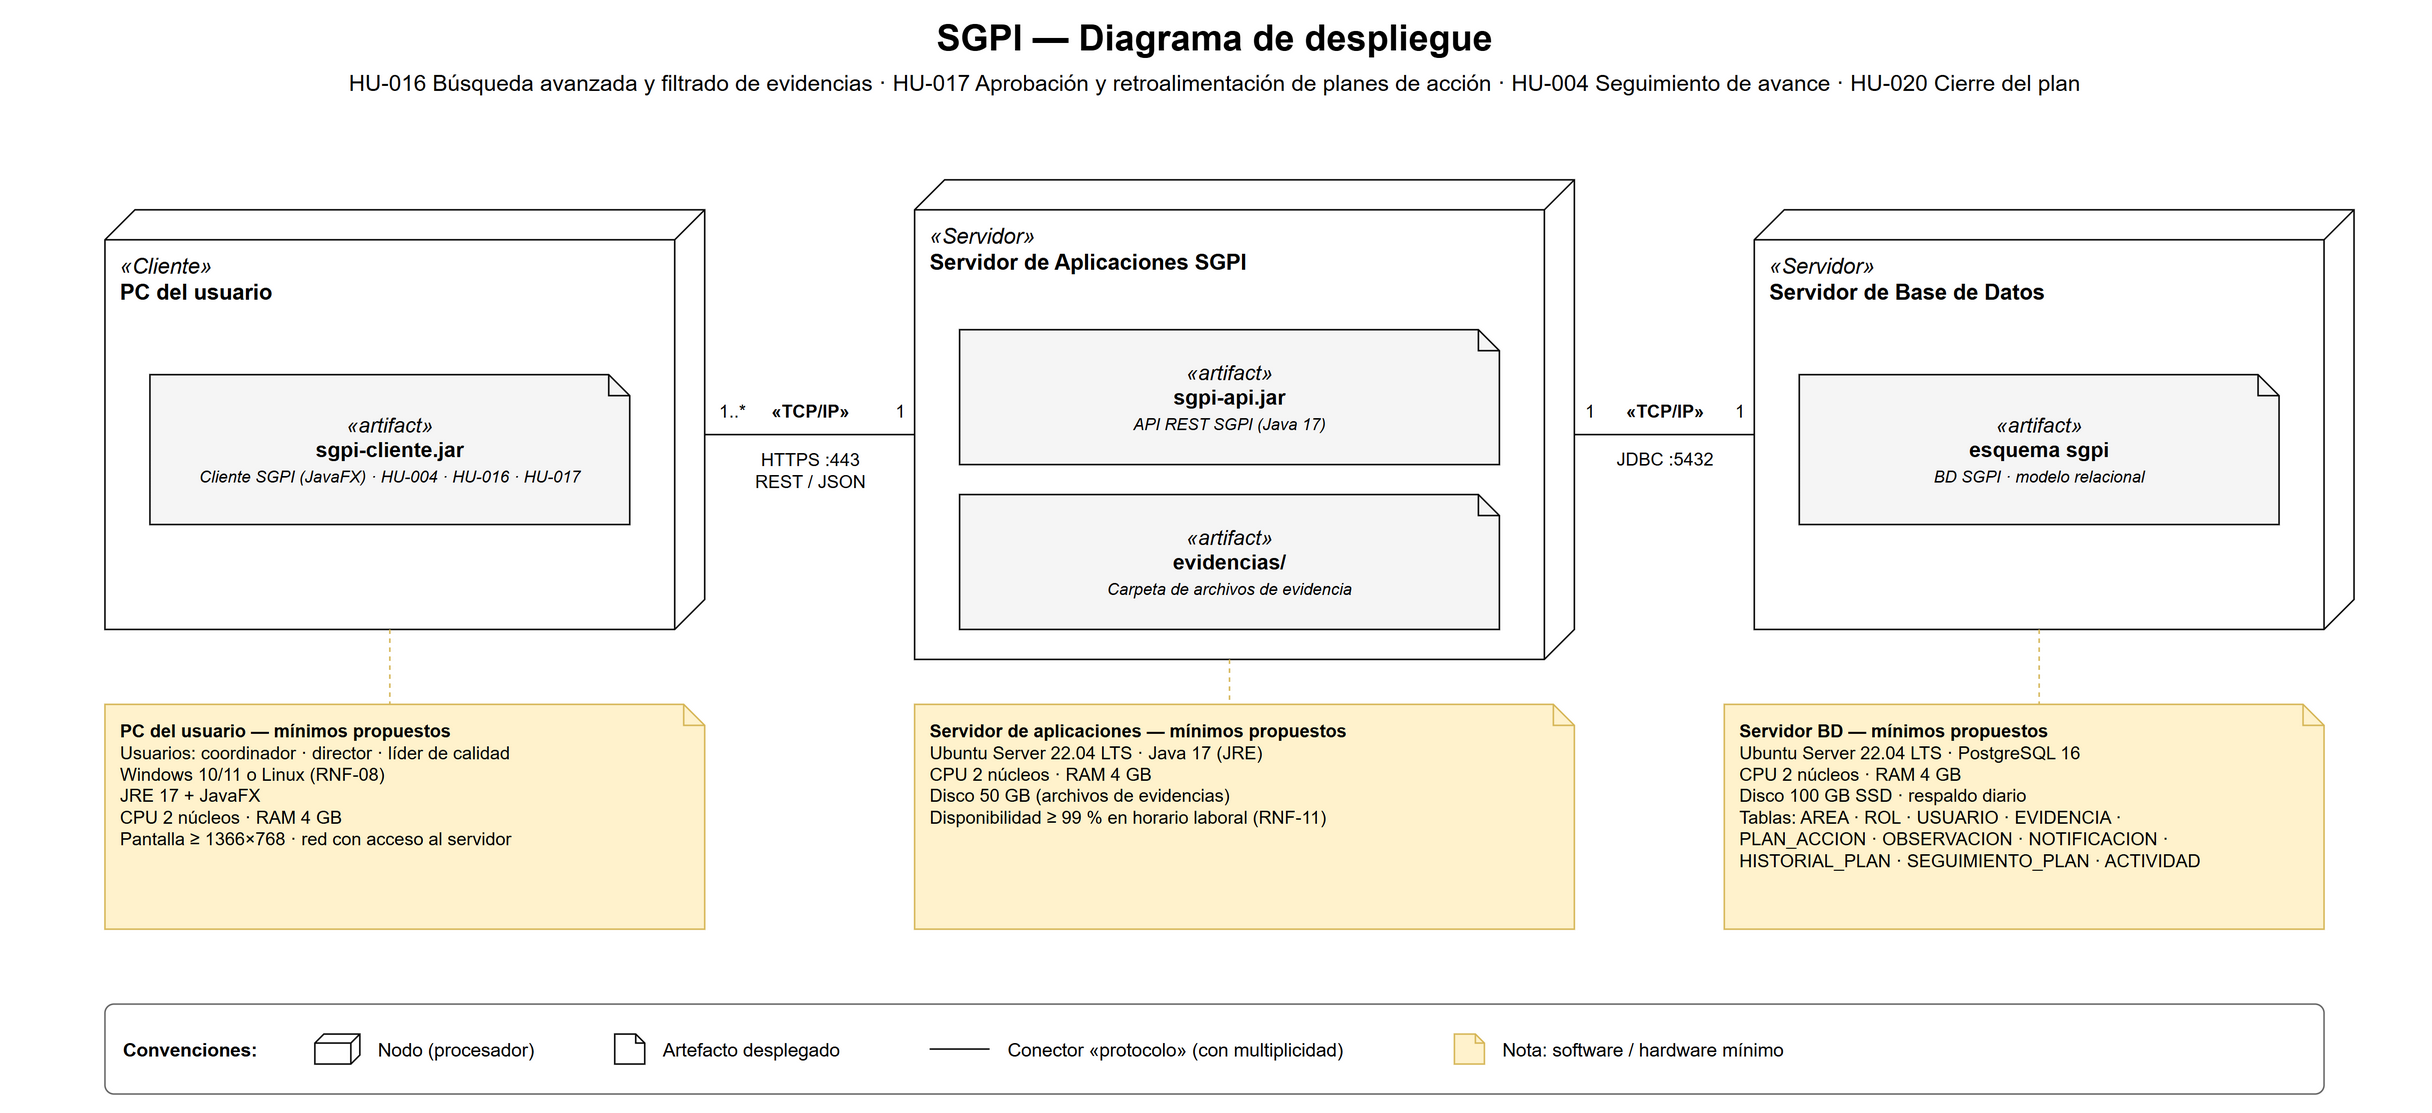

The diagram above was exported from draw.io. Its source (the exported page's mxGraphModel, read from the mxfile embedded in the PNG):
<mxGraphModel dx="1600" dy="900" grid="1" gridSize="10" guides="1" tooltips="1" connect="1" arrows="1" fold="1" page="1" pageScale="1" pageWidth="1600" pageHeight="770" math="0" shadow="0">
  <root>
    <mxCell id="0" />
    <mxCell id="1" parent="0" />
    <mxCell id="title" value="SGPI — Diagrama de despliegue" style="text;html=1;whiteSpace=wrap;strokeColor=none;fillColor=none;align=center;verticalAlign=middle;fontSize=24;fontStyle=1;" vertex="1" parent="1">
      <mxGeometry x="300" y="20" width="1000" height="30" as="geometry" />
    </mxCell>
    <mxCell id="sub" value="HU-016 Búsqueda avanzada y filtrado de evidencias  ·  HU-017 Aprobación y retroalimentación de planes de acción  ·  HU-004 Seguimiento de avance  ·  HU-020 Cierre del plan" style="text;html=1;whiteSpace=wrap;strokeColor=none;fillColor=none;align=center;verticalAlign=middle;fontSize=15;" vertex="1" parent="1">
      <mxGeometry x="0" y="50" width="1600" height="30" as="geometry" />
    </mxCell>
    <mxCell id="n_pc" value="&lt;i&gt;«Cliente»&lt;/i&gt;&lt;br&gt;&lt;b&gt;PC del usuario&lt;/b&gt;" style="shape=cube;size=20;flipH=1;boundedLbl=1;html=1;whiteSpace=wrap;align=left;verticalAlign=top;spacingLeft=8;spacingTop=2;fillColor=#ffffff;strokeColor=#000000;fontSize=14.5;container=1;collapsible=0;" vertex="1" parent="1">
      <mxGeometry x="60" y="150" width="400" height="280" as="geometry" />
    </mxCell>
    <mxCell id="a_cli" value="&lt;i&gt;«artifact»&lt;/i&gt;&lt;br&gt;&lt;b&gt;sgpi-cliente.jar&lt;/b&gt;&lt;br&gt;&lt;i&gt;&lt;span style=&quot;font-size:11px;&quot;&gt;Cliente SGPI (JavaFX) · HU-004 · HU-016 · HU-017&lt;/span&gt;&lt;/i&gt;" style="shape=note;size=14;html=1;whiteSpace=wrap;align=center;verticalAlign=middle;fillColor=#f5f5f5;strokeColor=#000000;fontSize=14;" vertex="1" parent="n_pc">
      <mxGeometry x="30" y="110" width="320" height="100" as="geometry" />
    </mxCell>
    <mxCell id="n_app" value="&lt;i&gt;«Servidor»&lt;/i&gt;&lt;br&gt;&lt;b&gt;Servidor de Aplicaciones SGPI&lt;/b&gt;" style="shape=cube;size=20;flipH=1;boundedLbl=1;html=1;whiteSpace=wrap;align=left;verticalAlign=top;spacingLeft=8;spacingTop=2;fillColor=#ffffff;strokeColor=#000000;fontSize=14.5;container=1;collapsible=0;" vertex="1" parent="1">
      <mxGeometry x="600" y="130" width="440" height="320" as="geometry" />
    </mxCell>
    <mxCell id="a_api" value="&lt;i&gt;«artifact»&lt;/i&gt;&lt;br&gt;&lt;b&gt;sgpi-api.jar&lt;/b&gt;&lt;br&gt;&lt;i&gt;&lt;span style=&quot;font-size:11px;&quot;&gt;API REST SGPI (Java 17)&lt;/span&gt;&lt;/i&gt;" style="shape=note;size=14;html=1;whiteSpace=wrap;align=center;verticalAlign=middle;fillColor=#f5f5f5;strokeColor=#000000;fontSize=14;" vertex="1" parent="n_app">
      <mxGeometry x="30" y="100" width="360" height="90" as="geometry" />
    </mxCell>
    <mxCell id="a_evid" value="&lt;i&gt;«artifact»&lt;/i&gt;&lt;br&gt;&lt;b&gt;evidencias/&lt;/b&gt;&lt;br&gt;&lt;i&gt;&lt;span style=&quot;font-size:11px;&quot;&gt;Carpeta de archivos de evidencia&lt;/span&gt;&lt;/i&gt;" style="shape=note;size=14;html=1;whiteSpace=wrap;align=center;verticalAlign=middle;fillColor=#f5f5f5;strokeColor=#000000;fontSize=14;" vertex="1" parent="n_app">
      <mxGeometry x="30" y="210" width="360" height="90" as="geometry" />
    </mxCell>
    <mxCell id="n_db" value="&lt;i&gt;«Servidor»&lt;/i&gt;&lt;br&gt;&lt;b&gt;Servidor de Base de Datos&lt;/b&gt;" style="shape=cube;size=20;flipH=1;boundedLbl=1;html=1;whiteSpace=wrap;align=left;verticalAlign=top;spacingLeft=8;spacingTop=2;fillColor=#ffffff;strokeColor=#000000;fontSize=14.5;container=1;collapsible=0;" vertex="1" parent="1">
      <mxGeometry x="1160" y="150" width="400" height="280" as="geometry" />
    </mxCell>
    <mxCell id="a_db" value="&lt;i&gt;«artifact»&lt;/i&gt;&lt;br&gt;&lt;b&gt;esquema sgpi&lt;/b&gt;&lt;br&gt;&lt;i&gt;&lt;span style=&quot;font-size:11px;&quot;&gt;BD SGPI · modelo relacional&lt;/span&gt;&lt;/i&gt;" style="shape=note;size=14;html=1;whiteSpace=wrap;align=center;verticalAlign=middle;fillColor=#f5f5f5;strokeColor=#000000;fontSize=14;" vertex="1" parent="n_db">
      <mxGeometry x="30" y="110" width="320" height="100" as="geometry" />
    </mxCell>
    <mxCell id="no_pc" value="&lt;b&gt;PC del usuario — mínimos propuestos&lt;/b&gt;&lt;br&gt;Usuarios: coordinador · director · líder de calidad&lt;br&gt;Windows 10/11 o Linux (RNF-08)&lt;br&gt;JRE 17 + JavaFX&lt;br&gt;CPU 2 núcleos · RAM 4 GB&lt;br&gt;Pantalla ≥ 1366×768 · red con acceso al servidor" style="shape=note;size=14;html=1;whiteSpace=wrap;align=left;verticalAlign=top;spacingLeft=8;spacingTop=4;fillColor=#fff2cc;strokeColor=#d6b656;fontSize=12;" vertex="1" parent="1">
      <mxGeometry x="60" y="480" width="400" height="150" as="geometry" />
    </mxCell>
    <mxCell id="no_app" value="&lt;b&gt;Servidor de aplicaciones — mínimos propuestos&lt;/b&gt;&lt;br&gt;Ubuntu Server 22.04 LTS · Java 17 (JRE)&lt;br&gt;CPU 2 núcleos · RAM 4 GB&lt;br&gt;Disco 50 GB (archivos de evidencias)&lt;br&gt;Disponibilidad ≥ 99 % en horario laboral (RNF-11)" style="shape=note;size=14;html=1;whiteSpace=wrap;align=left;verticalAlign=top;spacingLeft=8;spacingTop=4;fillColor=#fff2cc;strokeColor=#d6b656;fontSize=12;" vertex="1" parent="1">
      <mxGeometry x="600" y="480" width="440" height="150" as="geometry" />
    </mxCell>
    <mxCell id="no_db" value="&lt;b&gt;Servidor BD — mínimos propuestos&lt;/b&gt;&lt;br&gt;Ubuntu Server 22.04 LTS · PostgreSQL 16&lt;br&gt;CPU 2 núcleos · RAM 4 GB&lt;br&gt;Disco 100 GB SSD · respaldo diario&lt;br&gt;Tablas: AREA · ROL · USUARIO · EVIDENCIA ·&lt;br&gt;PLAN_ACCION · OBSERVACION · NOTIFICACION ·&lt;br&gt;HISTORIAL_PLAN · SEGUIMIENTO_PLAN · ACTIVIDAD" style="shape=note;size=14;html=1;whiteSpace=wrap;align=left;verticalAlign=top;spacingLeft=8;spacingTop=4;fillColor=#fff2cc;strokeColor=#d6b656;fontSize=12;" vertex="1" parent="1">
      <mxGeometry x="1140" y="480" width="400" height="150" as="geometry" />
    </mxCell>
    <mxCell id="e1" value="" style="endArrow=none;html=1;rounded=0;strokeColor=#000000;fontSize=12;labelBackgroundColor=#FFFFFF;exitX=1;exitY=0.5357;exitDx=0;exitDy=0;entryX=0;entryY=0.5312;entryDx=0;entryDy=0;" edge="1" parent="1" source="n_pc" target="n_app">
      <mxGeometry relative="1" as="geometry" />
    </mxCell>
    <mxCell id="e1-l0" value="&lt;b&gt;«TCP/IP»&lt;/b&gt;" style="edgeLabel;html=1;resizable=0;align=center;verticalAlign=middle;fontSize=12;labelBackgroundColor=none;" vertex="1" connectable="0" parent="e1">
      <mxGeometry x="0" relative="1" as="geometry">
        <mxPoint x="0" y="-16" as="offset" />
      </mxGeometry>
    </mxCell>
    <mxCell id="e1-l1" value="HTTPS :443&lt;br&gt;REST / JSON" style="edgeLabel;html=1;resizable=0;align=center;verticalAlign=middle;fontSize=12;labelBackgroundColor=none;" vertex="1" connectable="0" parent="e1">
      <mxGeometry x="0" relative="1" as="geometry">
        <mxPoint x="0" y="24" as="offset" />
      </mxGeometry>
    </mxCell>
    <mxCell id="e1-l2" value="1..*" style="edgeLabel;html=1;resizable=0;align=center;verticalAlign=middle;fontSize=12;labelBackgroundColor=none;" vertex="1" connectable="0" parent="e1">
      <mxGeometry x="-1" relative="1" as="geometry">
        <mxPoint x="18" y="-16" as="offset" />
      </mxGeometry>
    </mxCell>
    <mxCell id="e1-l3" value="1" style="edgeLabel;html=1;resizable=0;align=center;verticalAlign=middle;fontSize=12;labelBackgroundColor=none;" vertex="1" connectable="0" parent="e1">
      <mxGeometry x="1" relative="1" as="geometry">
        <mxPoint x="-10" y="-16" as="offset" />
      </mxGeometry>
    </mxCell>
    <mxCell id="e2" value="" style="endArrow=none;html=1;rounded=0;strokeColor=#000000;fontSize=12;labelBackgroundColor=#FFFFFF;exitX=1;exitY=0.5312;exitDx=0;exitDy=0;entryX=0;entryY=0.5357;entryDx=0;entryDy=0;" edge="1" parent="1" source="n_app" target="n_db">
      <mxGeometry relative="1" as="geometry" />
    </mxCell>
    <mxCell id="e2-l0" value="&lt;b&gt;«TCP/IP»&lt;/b&gt;" style="edgeLabel;html=1;resizable=0;align=center;verticalAlign=middle;fontSize=12;labelBackgroundColor=none;" vertex="1" connectable="0" parent="e2">
      <mxGeometry x="0" relative="1" as="geometry">
        <mxPoint x="0" y="-16" as="offset" />
      </mxGeometry>
    </mxCell>
    <mxCell id="e2-l1" value="JDBC :5432" style="edgeLabel;html=1;resizable=0;align=center;verticalAlign=middle;fontSize=12;labelBackgroundColor=none;" vertex="1" connectable="0" parent="e2">
      <mxGeometry x="0" relative="1" as="geometry">
        <mxPoint x="0" y="16" as="offset" />
      </mxGeometry>
    </mxCell>
    <mxCell id="e2-l2" value="1" style="edgeLabel;html=1;resizable=0;align=center;verticalAlign=middle;fontSize=12;labelBackgroundColor=none;" vertex="1" connectable="0" parent="e2">
      <mxGeometry x="-1" relative="1" as="geometry">
        <mxPoint x="10" y="-16" as="offset" />
      </mxGeometry>
    </mxCell>
    <mxCell id="e2-l3" value="1" style="edgeLabel;html=1;resizable=0;align=center;verticalAlign=middle;fontSize=12;labelBackgroundColor=none;" vertex="1" connectable="0" parent="e2">
      <mxGeometry x="1" relative="1" as="geometry">
        <mxPoint x="-10" y="-16" as="offset" />
      </mxGeometry>
    </mxCell>
    <mxCell id="e3" value="" style="dashed=1;endArrow=none;html=1;rounded=0;strokeColor=#d6b656;exitX=0.475;exitY=1;exitDx=0;exitDy=0;entryX=0.475;entryY=0;entryDx=0;entryDy=0;" edge="1" parent="1" source="n_pc" target="no_pc">
      <mxGeometry relative="1" as="geometry" />
    </mxCell>
    <mxCell id="e4" value="" style="dashed=1;endArrow=none;html=1;rounded=0;strokeColor=#d6b656;exitX=0.4773;exitY=1;exitDx=0;exitDy=0;entryX=0.4773;entryY=0;entryDx=0;entryDy=0;" edge="1" parent="1" source="n_app" target="no_app">
      <mxGeometry relative="1" as="geometry" />
    </mxCell>
    <mxCell id="e5" value="" style="dashed=1;endArrow=none;html=1;rounded=0;strokeColor=#d6b656;exitX=0.475;exitY=1;exitDx=0;exitDy=0;entryX=0.525;entryY=0;entryDx=0;entryDy=0;" edge="1" parent="1" source="n_db" target="no_db">
      <mxGeometry relative="1" as="geometry" />
    </mxCell>
    <mxCell id="leg" value="" style="rounded=1;arcSize=10;html=1;whiteSpace=wrap;fillColor=#ffffff;strokeColor=#666666;container=1;collapsible=0;" vertex="1" parent="1">
      <mxGeometry x="60" y="680" width="1480" height="60" as="geometry" />
    </mxCell>
    <mxCell id="lg0" value="&lt;b&gt;&lt;font&gt;Convenciones:&lt;/font&gt;&lt;/b&gt;" style="text;html=1;whiteSpace=wrap;strokeColor=none;fillColor=none;align=left;verticalAlign=middle;fontSize=12.5;" vertex="1" parent="leg">
      <mxGeometry x="10" y="10" width="120" height="40" as="geometry" />
    </mxCell>
    <mxCell id="lg1" value="" style="shape=cube;size=20;flipH=1;boundedLbl=1;html=1;whiteSpace=wrap;align=left;verticalAlign=top;spacingLeft=8;spacingTop=2;fillColor=#ffffff;strokeColor=#000000;fontSize=14.5;container=1;collapsible=0;size=6;" vertex="1" parent="leg">
      <mxGeometry x="140" y="20" width="30" height="20" as="geometry" />
    </mxCell>
    <mxCell id="lg2" value="Nodo (procesador)" style="text;html=1;whiteSpace=wrap;strokeColor=none;fillColor=none;align=left;verticalAlign=middle;fontSize=12.5;" vertex="1" parent="leg">
      <mxGeometry x="180" y="10" width="150" height="40" as="geometry" />
    </mxCell>
    <mxCell id="lg3" value="" style="shape=note;size=14;html=1;whiteSpace=wrap;align=center;verticalAlign=middle;fillColor=#f5f5f5;strokeColor=#000000;fontSize=14;size=6;fillColor=#ffffff;" vertex="1" parent="leg">
      <mxGeometry x="340" y="20" width="20" height="20" as="geometry" />
    </mxCell>
    <mxCell id="lg4" value="Artefacto desplegado" style="text;html=1;whiteSpace=wrap;strokeColor=none;fillColor=none;align=left;verticalAlign=middle;fontSize=12.5;" vertex="1" parent="leg">
      <mxGeometry x="370" y="10" width="160" height="40" as="geometry" />
    </mxCell>
    <mxCell id="e6" value="" style="endArrow=none;html=1;rounded=0;strokeColor=#000000;fontSize=12;labelBackgroundColor=#FFFFFF;" edge="1" parent="leg">
      <mxGeometry relative="1" as="geometry">
        <mxPoint x="550" y="30" as="sourcePoint" />
        <mxPoint x="590" y="30" as="targetPoint" />
      </mxGeometry>
    </mxCell>
    <mxCell id="lg5" value="Conector «protocolo» (con multiplicidad)" style="text;html=1;whiteSpace=wrap;strokeColor=none;fillColor=none;align=left;verticalAlign=middle;fontSize=12.5;" vertex="1" parent="leg">
      <mxGeometry x="600" y="10" width="290" height="40" as="geometry" />
    </mxCell>
    <mxCell id="lg6" value="" style="shape=note;size=14;html=1;whiteSpace=wrap;align=left;verticalAlign=top;spacingLeft=8;spacingTop=4;fillColor=#fff2cc;strokeColor=#d6b656;fontSize=12;size=6;" vertex="1" parent="leg">
      <mxGeometry x="900" y="20" width="20" height="20" as="geometry" />
    </mxCell>
    <mxCell id="lg7" value="Nota: software / hardware mínimo" style="text;html=1;whiteSpace=wrap;strokeColor=none;fillColor=none;align=left;verticalAlign=middle;fontSize=12.5;" vertex="1" parent="leg">
      <mxGeometry x="930" y="10" width="250" height="40" as="geometry" />
    </mxCell>
  </root>
</mxGraphModel>